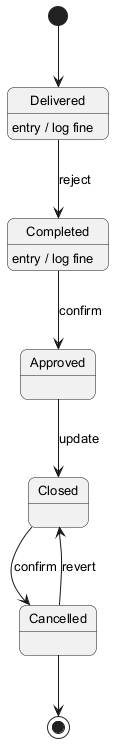

The diagram above was rendered by PlantUML. Its source (embedded in the PNG):
@startuml
skinparam backgroundColor #FFFFFF
skinparam roundCorner 15
skinparam defaultFontSize 13
[*] --> Delivered
Delivered --> Completed : reject
Delivered : entry / log fine
Completed --> Approved : confirm
Completed : entry / log fine
Approved --> Closed : update
Closed --> Cancelled : confirm
Cancelled --> Closed : revert
Cancelled --> [*]
@enduml